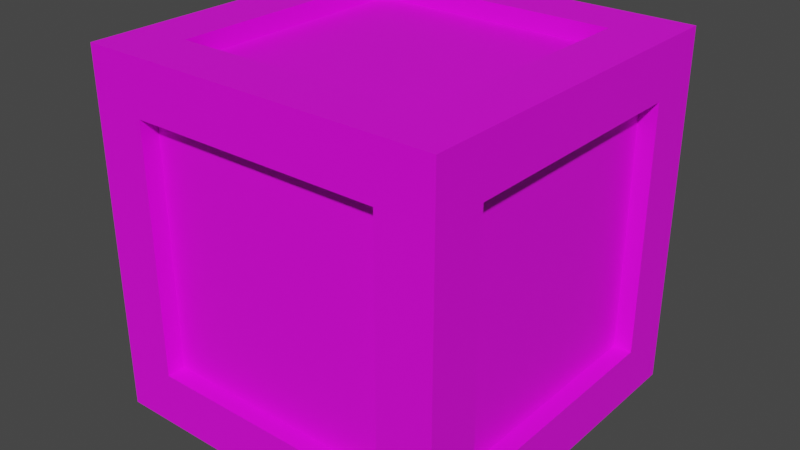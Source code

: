 # Source: Models.blend  (saved by Blender 3.4.6; exported with 4.5.12 LTS)
import bpy
from mathutils import Matrix  # noqa: F401  (used for matrix-valued properties, if any)

bpy.ops.wm.read_factory_settings(use_empty=True)
scene = bpy.context.scene
scene.name = 'Scene'

# ---- collections
col_collection = bpy.data.collections.new('Collection'); scene.collection.children.link(col_collection)

# ---- images (referenced by path relative to the original .blend; pixels are not part of the script)
import os
ASSET_DIR = os.environ.get("B2B_ASSET_DIR", "")  # directory of the original .blend (textures are referenced by path, not embedded)
HERE = os.path.dirname(os.path.abspath(__file__))  # packed textures are extracted next to this script under _unpacked/

def load_image(name, relpath, width, height, colorspace="sRGB"):
    """Load a texture the original file referenced (path relative to the .blend, or extracted next to this script)."""
    p = next((c for c in (os.path.join(HERE, relpath), os.path.join(ASSET_DIR, relpath)) if relpath and os.path.exists(c)), "")
    if p:
        img = bpy.data.images.load(p, check_existing=True)
        img.name = name
    else:  # same state as the original file: an image datablock whose file is absent (Cycles renders it pink)
        img = bpy.data.images.new(name, width, height)
        img.source = "FILE"
        img.filepath = "//" + (relpath or name)
    img.colorspace_settings.name = colorspace
    return img
img_box0_png = load_image('box0.png', 'box0.png', 1024, 1024, 'sRGB')

# ---- materials (node trees are filled in below, after node groups)
mat_material_001 = bpy.data.materials.new('Material.001')
mat_material_001.use_transparent_shadow = False

# ---- material node trees
mat_material_001.use_nodes = True; mat_material_001.node_tree.nodes.clear()
_N = mat_material_001.node_tree.nodes; _L = mat_material_001.node_tree.links
n0 = _N.new('ShaderNodeBsdfPrincipled'); n0.name = 'Principled BSDF'; n0.location = (10, 300)
n0.distribution = 'GGX'
n0.subsurface_method = 'RANDOM_WALK_SKIN'
n0.inputs[3].default_value = 1.45
n0.inputs[27].default_value = (0.0, 0.0, 0.0, 1.0)
n0.inputs[28].default_value = 1.0
n1 = _N.new('ShaderNodeOutputMaterial'); n1.name = 'Material Output'; n1.location = (300, 300)
n2 = _N.new('ShaderNodeTexImage'); n2.name = 'Image Texture'; n2.location = (-280, 280)
n2.image = img_box0_png
n2.interpolation = 'Closest'
_L.new(n0.outputs[0], n1.inputs[0])
_L.new(n2.outputs[0], n0.inputs[0])
n1.is_active_output = True

# ---- world
world_world = bpy.data.worlds.new('World'); scene.world = world_world
world_world.use_nodes = True; world_world.node_tree.nodes.clear()
_N = world_world.node_tree.nodes; _L = world_world.node_tree.links
n0 = _N.new('ShaderNodeOutputWorld'); n0.name = 'World Output'; n0.location = (300, 300)
n1 = _N.new('ShaderNodeBackground'); n1.name = 'Background'; n1.location = (10, 300)
n1.inputs[0].default_value = (0.05088, 0.05088, 0.05088, 1.0)
_L.new(n1.outputs[0], n0.inputs[0])
n0.is_active_output = True
world_world.color = (0.05088, 0.05088, 0.05088)
world_world.use_sun_shadow = False
world_world.sun_shadow_jitter_overblur = 0.0

# ---- meshes
me_cube_001 = bpy.data.meshes.new('Cube.001')
me_cube_001.from_pydata([(-0.5, -0.5, -0.5), (-0.5, -0.5, 0.5), (-0.5, 0.5, -0.5), (-0.5, 0.5, 0.5), (0.5, -0.5, -0.5), (0.5, -0.5, 0.5), (0.5, 0.5, -0.5), (0.5, 0.5, 0.5), (-0.5, 0.1667, -0.5), (-0.5, -0.1667, -0.5), (-0.5, -0.5, -0.1667), (-0.5, -0.5, 0.1667), (-0.5, -0.1667, 0.5), (-0.5, 0.1667, 0.5), (-0.5, 0.5, 0.1667), (-0.5, 0.5, -0.1667), (0.1667, 0.5, -0.5), (-0.1667, 0.5, -0.5), (-0.1667, 0.5, 0.5), (0.1667, 0.5, 0.5), (0.5, 0.5, 0.1667), (0.5, 0.5, -0.1667), (0.5, -0.1667, -0.5), (0.5, 0.1667, -0.5), (0.5, 0.1667, 0.5), (0.5, -0.1667, 0.5), (0.5, -0.5, 0.1667), (0.5, -0.5, -0.1667), (-0.1667, -0.5, -0.5), (0.1667, -0.5, -0.5), (0.1667, -0.5, 0.5), (-0.1667, -0.5, 0.5), (0.35, 0.35, 0.5), (0.35, -0.35, 0.5), (-0.35, 0.35, 0.5), (-0.35, -0.35, 0.5), (-0.35, 0.35, -0.5), (-0.35, -0.35, -0.5), (0.35, 0.35, -0.5), (0.35, -0.35, -0.5), (0.35, -0.5, -0.35), (-0.35, -0.5, -0.35), (0.35, -0.5, 0.35), (-0.35, -0.5, 0.35), (0.5, 0.35, -0.35), (0.5, -0.35, -0.35), (0.5, 0.35, 0.35), (0.5, -0.35, 0.35), (-0.35, 0.5, -0.35), (0.35, 0.5, -0.35), (-0.35, 0.5, 0.35), (0.35, 0.5, 0.35), (-0.5, -0.35, -0.35), (-0.5, 0.35, -0.35), (-0.5, -0.35, 0.35), (-0.5, 0.35, 0.35), (0.35, 0.35, 0.4499), (-0.35, 0.35, 0.4499), (-0.35, -0.35, 0.4499), (0.35, -0.35, 0.4499), (-0.35, 0.35, -0.4499), (0.35, 0.35, -0.4499), (0.35, -0.35, -0.4499), (-0.35, -0.35, -0.4499), (0.35, -0.4499, -0.35), (0.35, -0.4499, 0.35), (-0.35, -0.4499, 0.35), (-0.35, -0.4499, -0.35), (0.4499, 0.35, -0.35), (0.4499, 0.35, 0.35), (0.4499, -0.35, 0.35), (0.4499, -0.35, -0.35), (-0.35, 0.4499, -0.35), (-0.35, 0.4499, 0.35), (0.35, 0.4499, 0.35), (0.35, 0.4499, -0.35), (-0.4499, -0.35, -0.35), (-0.4499, -0.35, 0.35), (-0.4499, 0.35, 0.35), (-0.4499, 0.35, -0.35)], [], [(55, 3, 14), (51, 7, 20), (47, 5, 26), (43, 1, 11), (39, 4, 29), (35, 1, 31), (33, 5, 25), (35, 30, 33), (7, 32, 24), (32, 25, 24), (18, 32, 19), (3, 34, 18), (13, 35, 34), (37, 0, 9), (39, 28, 37), (2, 36, 8), (36, 9, 8), (16, 36, 17), (6, 38, 16), (23, 39, 38), (41, 0, 28), (43, 10, 41), (4, 40, 29), (40, 28, 29), (26, 40, 27), (5, 42, 26), (30, 43, 42), (45, 4, 22), (47, 27, 45), (6, 44, 23), (44, 22, 23), (20, 44, 21), (7, 46, 20), (24, 47, 46), (49, 6, 16), (51, 21, 49), (2, 48, 17), (48, 16, 17), (14, 48, 15), (3, 50, 14), (18, 51, 50), (53, 2, 8), (55, 15, 53), (0, 52, 9), (52, 8, 9), (11, 52, 10), (1, 54, 11), (12, 55, 54), (57, 59, 56), (57, 32, 34), (58, 34, 35), (59, 35, 33), (56, 33, 32), (61, 63, 60), (61, 36, 38), (62, 38, 39), (63, 39, 37), (60, 37, 36), (65, 67, 64), (65, 40, 42), (66, 42, 43), (67, 43, 41), (64, 41, 40), (69, 71, 68), (69, 44, 46), (70, 46, 47), (71, 47, 45), (68, 45, 44), (73, 75, 72), (73, 48, 50), (74, 50, 51), (75, 51, 49), (72, 49, 48), (77, 79, 76), (77, 52, 54), (78, 54, 55), (79, 55, 53), (76, 53, 52), (55, 13, 3), (51, 19, 7), (47, 25, 5), (43, 31, 1), (39, 22, 4), (35, 12, 1), (33, 30, 5), (35, 31, 30), (7, 19, 32), (32, 33, 25), (18, 34, 32), (3, 13, 34), (13, 12, 35), (37, 28, 0), (39, 29, 28), (2, 17, 36), (36, 37, 9), (16, 38, 36), (6, 23, 38), (23, 22, 39), (41, 10, 0), (43, 11, 10), (4, 27, 40), (40, 41, 28), (26, 42, 40), (5, 30, 42), (30, 31, 43), (45, 27, 4), (47, 26, 27), (6, 21, 44), (44, 45, 22), (20, 46, 44), (7, 24, 46), (24, 25, 47), (49, 21, 6), (51, 20, 21), (2, 15, 48), (48, 49, 16), (14, 50, 48), (3, 18, 50), (18, 19, 51), (53, 15, 2), (55, 14, 15), (0, 10, 52), (52, 53, 8), (11, 54, 52), (1, 12, 54), (12, 13, 55), (57, 58, 59), (57, 56, 32), (58, 57, 34), (59, 58, 35), (56, 59, 33), (61, 62, 63), (61, 60, 36), (62, 61, 38), (63, 62, 39), (60, 63, 37), (65, 66, 67), (65, 64, 40), (66, 65, 42), (67, 66, 43), (64, 67, 41), (69, 70, 71), (69, 68, 44), (70, 69, 46), (71, 70, 47), (68, 71, 45), (73, 74, 75), (73, 72, 48), (74, 73, 50), (75, 74, 51), (72, 75, 49), (77, 78, 79), (77, 76, 52), (78, 77, 54), (79, 78, 55), (76, 79, 53)])
_uv = me_cube_001.uv_layers.new(name='UVMap')
_uv.uv.foreach_set('vector', [0.85, 0.85, 1.0, 1.0, 1.0, 0.6667, 0.85, 0.85, 1.0, 1.0, 1.0, 0.6667, 0.15, 0.85, 0.0, 1.0, 0.0, 0.6667, 0.15, 0.85, 0.0, 1.0, 0.0, 0.6667, 0.85, 0.15, 1.0, 0.0, 0.6667, 0.0, 0.15, 0.15, 0.0, 0.0, 0.3333, 0.0, 0.85, 0.15, 1.0, 0.0, 1.0, 0.3333, 0.15, 0.15, 0.6667, 0.0, 0.85, 0.15, 1.0, 1.0, 0.85, 0.85, 1.0, 0.6667, 0.85, 0.85, 1.0, 0.3333, 1.0, 0.6667, 0.3333, 1.0, 0.85, 0.85, 0.6667, 1.0, 0.0, 1.0, 0.15, 0.85, 0.3333, 1.0, 0.0, 0.6667, 0.15, 0.15, 0.15, 0.85, 0.15, 0.15, 0.0, 0.0, 0.0, 0.3333, 0.85, 0.15, 0.3333, 0.0, 0.15, 0.15, 0.0, 1.0, 0.15, 0.85, 0.0, 0.6667, 0.15, 0.85, 0.0, 0.3333, 0.0, 0.6667, 0.6667, 1.0, 0.15, 0.85, 0.3333, 1.0, 1.0, 1.0, 0.85, 0.85, 0.6667, 1.0, 1.0, 0.6667, 0.85, 0.15, 0.85, 0.85, 0.15, 0.15, 0.0, 1.247e-07, 0.3333, 1.247e-07, 0.15, 0.85, 0.0, 0.3333, 0.15, 0.15, 1.0, 1.247e-07, 0.85, 0.15, 0.6667, 1.247e-07, 0.85, 0.15, 0.3333, 1.247e-07, 0.6667, 1.247e-07, 1.0, 0.6667, 0.85, 0.15, 1.0, 0.3333, 1.0, 1.0, 0.85, 0.85, 1.0, 0.6667, 0.6667, 1.0, 0.15, 0.85, 0.85, 0.85, 0.15, 0.15, 0.0, 0.0, 0.3333, 0.0, 0.15, 0.85, 0.0, 0.3333, 0.15, 0.15, 1.0, 0.0, 0.85, 0.15, 0.6667, 0.0, 0.85, 0.15, 0.3333, 0.0, 0.6667, 0.0, 1.0, 0.6667, 0.85, 0.15, 1.0, 0.3333, 1.0, 1.0, 0.85, 0.85, 1.0, 0.6667, 0.6667, 1.0, 0.15, 0.85, 0.85, 0.85, 0.85, 0.15, 1.0, 0.0, 0.6667, 0.0, 0.85, 0.85, 1.0, 0.3333, 0.85, 0.15, 0.0, 0.0, 0.15, 0.15, 0.3333, 0.0, 0.15, 0.15, 0.6667, 0.0, 0.3333, 0.0, 0.0, 0.6667, 0.15, 0.15, 0.0, 0.3333, 0.0, 1.0, 0.15, 0.85, 0.0, 0.6667, 0.3333, 1.0, 0.85, 0.85, 0.15, 0.85, 0.85, 0.15, 1.0, 0.0, 0.6667, 0.0, 0.85, 0.85, 1.0, 0.3333, 0.85, 0.15, 0.0, 0.0, 0.15, 0.15, 0.3333, 0.0, 0.15, 0.15, 0.6667, 0.0, 0.3333, 0.0, 0.0, 0.6667, 0.15, 0.15, 0.0, 0.3333, 0.0, 1.0, 0.15, 0.85, 0.0, 0.6667, 0.3333, 1.0, 0.85, 0.85, 0.15, 0.85, 0.15, 0.85, 0.85, 0.15, 0.85, 0.85, 0.15, 0.85, 0.85, 0.85, 0.15, 0.85, 0.15, 0.15, 0.15, 0.85, 0.15, 0.15, 0.85, 0.15, 0.15, 0.15, 0.85, 0.15, 0.85, 0.85, 0.85, 0.15, 0.85, 0.85, 0.85, 0.85, 0.15, 0.15, 0.15, 0.85, 0.85, 0.85, 0.15, 0.85, 0.85, 0.85, 0.85, 0.15, 0.85, 0.85, 0.85, 0.15, 0.15, 0.15, 0.85, 0.15, 0.15, 0.15, 0.15, 0.85, 0.15, 0.15, 0.15, 0.85, 0.85, 0.85, 0.15, 0.15, 0.85, 0.15, 0.85, 0.85, 0.85, 0.15, 0.85, 0.85, 0.15, 0.85, 0.85, 0.85, 0.15, 0.85, 0.15, 0.15, 0.15, 0.85, 0.15, 0.15, 0.85, 0.15, 0.15, 0.15, 0.85, 0.15, 0.85, 0.85, 0.15, 0.15, 0.85, 0.15, 0.85, 0.85, 0.85, 0.15, 0.85, 0.85, 0.15, 0.85, 0.85, 0.85, 0.15, 0.85, 0.15, 0.15, 0.15, 0.85, 0.15, 0.15, 0.85, 0.15, 0.15, 0.15, 0.85, 0.15, 0.15, 0.85, 0.85, 0.15, 0.15, 0.15, 0.15, 0.85, 0.15, 0.15, 0.15, 0.85, 0.85, 0.85, 0.15, 0.85, 0.85, 0.85, 0.85, 0.15, 0.85, 0.85, 0.85, 0.15, 0.15, 0.15, 0.85, 0.15, 0.15, 0.15, 0.15, 0.85, 0.85, 0.15, 0.15, 0.15, 0.15, 0.85, 0.15, 0.15, 0.15, 0.85, 0.85, 0.85, 0.15, 0.85, 0.85, 0.85, 0.85, 0.15, 0.85, 0.85, 0.85, 0.15, 0.15, 0.15, 0.85, 0.15, 0.15, 0.15, 0.85, 0.85, 0.6667, 1.0, 1.0, 1.0, 0.85, 0.85, 0.6667, 1.0, 1.0, 1.0, 0.15, 0.85, 0.3333, 1.0, 0.0, 1.0, 0.15, 0.85, 0.3333, 1.0, 0.0, 1.0, 0.85, 0.15, 1.0, 0.3333, 1.0, 0.0, 0.15, 0.15, 0.0, 0.3333, 0.0, 0.0, 0.85, 0.15, 0.6667, 0.0, 1.0, 0.0, 0.15, 0.15, 0.3333, 0.0, 0.6667, 0.0, 1.0, 1.0, 0.6667, 1.0, 0.85, 0.85, 0.85, 0.85, 0.85, 0.15, 1.0, 0.3333, 0.3333, 1.0, 0.15, 0.85, 0.85, 0.85, 0.0, 1.0, 0.0, 0.6667, 0.15, 0.85, 0.0, 0.6667, 0.0, 0.3333, 0.15, 0.15, 0.15, 0.15, 0.3333, 0.0, 0.0, 0.0, 0.85, 0.15, 0.6667, 0.0, 0.3333, 0.0, 0.0, 1.0, 0.3333, 1.0, 0.15, 0.85, 0.15, 0.85, 0.15, 0.15, 0.0, 0.3333, 0.6667, 1.0, 0.85, 0.85, 0.15, 0.85, 1.0, 1.0, 1.0, 0.6667, 0.85, 0.85, 1.0, 0.6667, 1.0, 0.3333, 0.85, 0.15, 0.15, 0.15, 0.0, 0.3333, 0.0, 1.247e-07, 0.15, 0.85, 0.0, 0.6667, 0.0, 0.3333, 1.0, 1.247e-07, 1.0, 0.3333, 0.85, 0.15, 0.85, 0.15, 0.15, 0.15, 0.3333, 1.247e-07, 1.0, 0.6667, 0.85, 0.85, 0.85, 0.15, 1.0, 1.0, 0.6667, 1.0, 0.85, 0.85, 0.6667, 1.0, 0.3333, 1.0, 0.15, 0.85, 0.15, 0.15, 0.0, 0.3333, 0.0, 0.0, 0.15, 0.85, 0.0, 0.6667, 0.0, 0.3333, 1.0, 0.0, 1.0, 0.3333, 0.85, 0.15, 0.85, 0.15, 0.15, 0.15, 0.3333, 0.0, 1.0, 0.6667, 0.85, 0.85, 0.85, 0.15, 1.0, 1.0, 0.6667, 1.0, 0.85, 0.85, 0.6667, 1.0, 0.3333, 1.0, 0.15, 0.85, 0.85, 0.15, 1.0, 0.3333, 1.0, 0.0, 0.85, 0.85, 1.0, 0.6667, 1.0, 0.3333, 0.0, 0.0, 0.0, 0.3333, 0.15, 0.15, 0.15, 0.15, 0.85, 0.15, 0.6667, 0.0, 0.0, 0.6667, 0.15, 0.85, 0.15, 0.15, 0.0, 1.0, 0.3333, 1.0, 0.15, 0.85, 0.3333, 1.0, 0.6667, 1.0, 0.85, 0.85, 0.85, 0.15, 1.0, 0.3333, 1.0, 0.0, 0.85, 0.85, 1.0, 0.6667, 1.0, 0.3333, 0.0, 0.0, 0.0, 0.3333, 0.15, 0.15, 0.15, 0.15, 0.85, 0.15, 0.6667, 0.0, 0.0, 0.6667, 0.15, 0.85, 0.15, 0.15, 0.0, 1.0, 0.3333, 1.0, 0.15, 0.85, 0.3333, 1.0, 0.6667, 1.0, 0.85, 0.85, 0.15, 0.85, 0.15, 0.15, 0.85, 0.15, 0.15, 0.85, 0.85, 0.85, 0.85, 0.85, 0.15, 0.15, 0.15, 0.85, 0.15, 0.85, 0.85, 0.15, 0.15, 0.15, 0.15, 0.15, 0.85, 0.85, 0.85, 0.15, 0.85, 0.15, 0.85, 0.85, 0.85, 0.15, 0.15, 0.15, 0.85, 0.85, 0.15, 0.85, 0.15, 0.85, 0.85, 0.15, 0.85, 0.85, 0.85, 0.85, 0.15, 0.15, 0.85, 0.15, 0.85, 0.15, 0.15, 0.85, 0.15, 0.15, 0.15, 0.15, 0.85, 0.85, 0.15, 0.85, 0.15, 0.15, 0.85, 0.85, 0.85, 0.15, 0.85, 0.15, 0.15, 0.85, 0.85, 0.85, 0.85, 0.85, 0.15, 0.15, 0.15, 0.85, 0.15, 0.85, 0.85, 0.15, 0.15, 0.15, 0.15, 0.15, 0.85, 0.85, 0.15, 0.85, 0.15, 0.15, 0.85, 0.85, 0.85, 0.15, 0.85, 0.15, 0.15, 0.85, 0.85, 0.85, 0.85, 0.85, 0.15, 0.15, 0.15, 0.85, 0.15, 0.85, 0.85, 0.15, 0.15, 0.15, 0.15, 0.15, 0.15, 0.85, 0.85, 0.85, 0.85, 0.15, 0.15, 0.85, 0.15, 0.15, 0.15, 0.15, 0.85, 0.85, 0.15, 0.85, 0.15, 0.85, 0.85, 0.15, 0.85, 0.85, 0.85, 0.85, 0.15, 0.15, 0.85, 0.15, 0.85, 0.15, 0.15, 0.85, 0.85, 0.85, 0.85, 0.15, 0.15, 0.85, 0.15, 0.15, 0.15, 0.15, 0.85, 0.85, 0.15, 0.85, 0.15, 0.85, 0.85, 0.15, 0.85, 0.85, 0.85, 0.85, 0.15, 0.15, 0.85, 0.15, 0.85, 0.15])
me_cube_001.materials.append(mat_material_001)
me_cube_001.update()

# ---- objects
ob_box0 = bpy.data.objects.new('Box0', me_cube_001)

# ---- transforms, parenting, visibility, modifiers, constraints
ob_box0.location = (0.0, 0.0, 0.0)

# ---- collection membership
col_collection.objects.link(ob_box0)

# ---- scene / render settings (as saved in the file)
scene.frame_start = 1; scene.frame_end = 250; scene.frame_set(1)
scene.render.engine = 'BLENDER_EEVEE_NEXT'
scene.cycles.sampling_pattern = 'TABULATED_SOBOL'
scene.cycles.use_light_tree = False
scene.view_settings.view_transform = 'Filmic'
bpy.context.view_layer.update()

# ---- added for rendering (the .blend has no active camera and no usable light): camera, sun
cam_auto = bpy.data.cameras.new('AutoCamera')
cam_auto.lens = 50.0
cam_auto.sensor_width = 36.0
cam_auto.clip_end = 1000.0
ob_auto_camera = bpy.data.objects.new('AutoCamera', cam_auto)
scene.collection.objects.link(ob_auto_camera)
ob_auto_camera.location = (1.60254, -1.92304, 1.28203)
ob_auto_camera.rotation_euler = (1.09748, -7.21219e-08, 0.694738)
scene.camera = ob_auto_camera
light_auto_sun = bpy.data.lights.new('AutoSun', 'SUN')
light_auto_sun.energy = 3.0
light_auto_sun.angle = 0.0523599
ob_auto_sun = bpy.data.objects.new('AutoSun', light_auto_sun)
scene.collection.objects.link(ob_auto_sun)
ob_auto_sun.rotation_euler = (0.872665, 0.174533, 0.523599)
bpy.context.view_layer.update()
